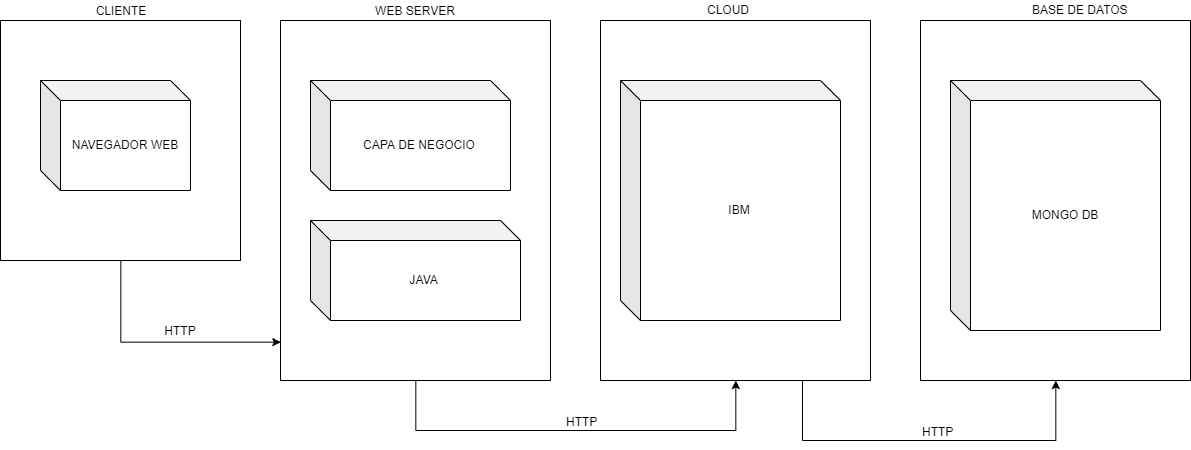

The diagram above was exported from draw.io. Its source (the exported page's mxGraphModel, read from the mxfile embedded in the PNG):
<mxGraphModel dx="1423" dy="645" grid="1" gridSize="10" guides="1" tooltips="1" connect="1" arrows="1" fold="1" page="1" pageScale="1" pageWidth="827" pageHeight="1169" math="0" shadow="0">
  <root>
    <mxCell id="0" />
    <mxCell id="1" parent="0" />
    <mxCell id="Y1ghyDXK_hOhFIcox2DV-19" style="edgeStyle=orthogonalEdgeStyle;rounded=0;orthogonalLoop=1;jettySize=auto;html=1;entryX=0;entryY=0.894;entryDx=0;entryDy=0;entryPerimeter=0;" edge="1" parent="1" source="Y1ghyDXK_hOhFIcox2DV-1" target="Y1ghyDXK_hOhFIcox2DV-6">
      <mxGeometry relative="1" as="geometry">
        <Array as="points">
          <mxPoint x="200" y="362" />
        </Array>
      </mxGeometry>
    </mxCell>
    <mxCell id="Y1ghyDXK_hOhFIcox2DV-1" value="" style="rounded=0;whiteSpace=wrap;html=1;" vertex="1" parent="1">
      <mxGeometry x="80" y="40" width="240" height="240" as="geometry" />
    </mxCell>
    <mxCell id="Y1ghyDXK_hOhFIcox2DV-2" value="NAVEGADOR WEB" style="shape=cube;whiteSpace=wrap;html=1;boundedLbl=1;backgroundOutline=1;darkOpacity=0.05;darkOpacity2=0.1;" vertex="1" parent="1">
      <mxGeometry x="120" y="100" width="150" height="110" as="geometry" />
    </mxCell>
    <mxCell id="Y1ghyDXK_hOhFIcox2DV-5" value="CLIENTE" style="text;html=1;strokeColor=none;fillColor=none;align=center;verticalAlign=middle;whiteSpace=wrap;rounded=0;" vertex="1" parent="1">
      <mxGeometry x="120" y="20" width="160" height="20" as="geometry" />
    </mxCell>
    <mxCell id="Y1ghyDXK_hOhFIcox2DV-21" style="edgeStyle=orthogonalEdgeStyle;rounded=0;orthogonalLoop=1;jettySize=auto;html=1;entryX=0.5;entryY=1;entryDx=0;entryDy=0;" edge="1" parent="1" source="Y1ghyDXK_hOhFIcox2DV-6" target="Y1ghyDXK_hOhFIcox2DV-10">
      <mxGeometry relative="1" as="geometry">
        <Array as="points">
          <mxPoint x="495" y="450" />
          <mxPoint x="815" y="450" />
        </Array>
      </mxGeometry>
    </mxCell>
    <mxCell id="Y1ghyDXK_hOhFIcox2DV-6" value="" style="rounded=0;whiteSpace=wrap;html=1;" vertex="1" parent="1">
      <mxGeometry x="360" y="40" width="270" height="360" as="geometry" />
    </mxCell>
    <mxCell id="Y1ghyDXK_hOhFIcox2DV-9" value="WEB SERVER" style="text;html=1;strokeColor=none;fillColor=none;align=center;verticalAlign=middle;whiteSpace=wrap;rounded=0;" vertex="1" parent="1">
      <mxGeometry x="440" y="20" width="110" height="20" as="geometry" />
    </mxCell>
    <mxCell id="Y1ghyDXK_hOhFIcox2DV-23" style="edgeStyle=orthogonalEdgeStyle;rounded=0;orthogonalLoop=1;jettySize=auto;html=1;exitX=0.75;exitY=1;exitDx=0;exitDy=0;entryX=0.5;entryY=1;entryDx=0;entryDy=0;" edge="1" parent="1" source="Y1ghyDXK_hOhFIcox2DV-10" target="Y1ghyDXK_hOhFIcox2DV-12">
      <mxGeometry relative="1" as="geometry">
        <Array as="points">
          <mxPoint x="882" y="460" />
          <mxPoint x="1135" y="460" />
        </Array>
      </mxGeometry>
    </mxCell>
    <mxCell id="Y1ghyDXK_hOhFIcox2DV-10" value="" style="rounded=0;whiteSpace=wrap;html=1;" vertex="1" parent="1">
      <mxGeometry x="680" y="40" width="270" height="360" as="geometry" />
    </mxCell>
    <mxCell id="Y1ghyDXK_hOhFIcox2DV-11" value="CLOUD" style="text;html=1;resizable=0;points=[];autosize=1;align=left;verticalAlign=top;spacingTop=-4;" vertex="1" parent="1">
      <mxGeometry x="785" y="20" width="60" height="20" as="geometry" />
    </mxCell>
    <mxCell id="Y1ghyDXK_hOhFIcox2DV-12" value="" style="rounded=0;whiteSpace=wrap;html=1;" vertex="1" parent="1">
      <mxGeometry x="1000" y="40" width="270" height="360" as="geometry" />
    </mxCell>
    <mxCell id="Y1ghyDXK_hOhFIcox2DV-13" value="BASE DE DATOS" style="text;html=1;resizable=0;points=[];autosize=1;align=left;verticalAlign=top;spacingTop=-4;" vertex="1" parent="1">
      <mxGeometry x="1110" y="20" width="110" height="20" as="geometry" />
    </mxCell>
    <mxCell id="Y1ghyDXK_hOhFIcox2DV-14" value="CAPA DE NEGOCIO" style="shape=cube;whiteSpace=wrap;html=1;boundedLbl=1;backgroundOutline=1;darkOpacity=0.05;darkOpacity2=0.1;" vertex="1" parent="1">
      <mxGeometry x="390" y="100" width="200" height="110" as="geometry" />
    </mxCell>
    <mxCell id="Y1ghyDXK_hOhFIcox2DV-15" value="JAVA&amp;nbsp;" style="shape=cube;whiteSpace=wrap;html=1;boundedLbl=1;backgroundOutline=1;darkOpacity=0.05;darkOpacity2=0.1;" vertex="1" parent="1">
      <mxGeometry x="390" y="240" width="210" height="100" as="geometry" />
    </mxCell>
    <mxCell id="Y1ghyDXK_hOhFIcox2DV-16" value="IBM" style="shape=cube;whiteSpace=wrap;html=1;boundedLbl=1;backgroundOutline=1;darkOpacity=0.05;darkOpacity2=0.1;" vertex="1" parent="1">
      <mxGeometry x="700" y="100" width="220" height="240" as="geometry" />
    </mxCell>
    <mxCell id="Y1ghyDXK_hOhFIcox2DV-17" value="MONGO DB" style="shape=cube;whiteSpace=wrap;html=1;boundedLbl=1;backgroundOutline=1;darkOpacity=0.05;darkOpacity2=0.1;" vertex="1" parent="1">
      <mxGeometry x="1030" y="100" width="210" height="250" as="geometry" />
    </mxCell>
    <mxCell id="Y1ghyDXK_hOhFIcox2DV-20" value="HTTP" style="text;html=1;strokeColor=none;fillColor=none;align=center;verticalAlign=middle;whiteSpace=wrap;rounded=0;" vertex="1" parent="1">
      <mxGeometry x="240" y="340" width="40" height="20" as="geometry" />
    </mxCell>
    <mxCell id="Y1ghyDXK_hOhFIcox2DV-22" value="HTTP" style="text;html=1;resizable=0;points=[];autosize=1;align=left;verticalAlign=top;spacingTop=-4;" vertex="1" parent="1">
      <mxGeometry x="644" y="432" width="50" height="20" as="geometry" />
    </mxCell>
    <mxCell id="Y1ghyDXK_hOhFIcox2DV-24" value="HTTP" style="text;html=1;resizable=0;points=[];autosize=1;align=left;verticalAlign=top;spacingTop=-4;" vertex="1" parent="1">
      <mxGeometry x="1000" y="442" width="50" height="20" as="geometry" />
    </mxCell>
  </root>
</mxGraphModel>